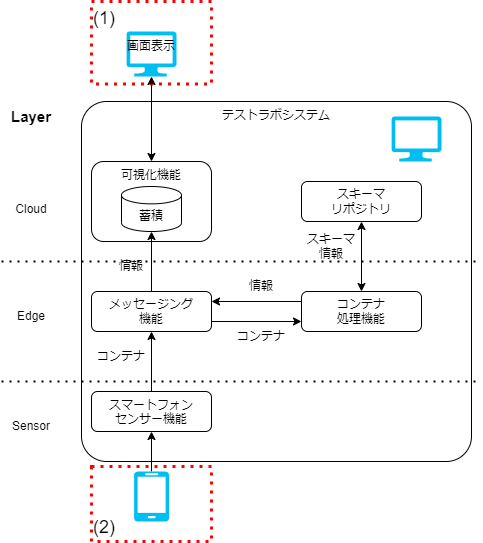

The diagram above was exported from draw.io. Its source (the exported page's mxGraphModel, read from the mxfile embedded in the PNG):
<mxGraphModel dx="665" dy="1724" grid="1" gridSize="10" guides="1" tooltips="1" connect="1" arrows="1" fold="1" page="1" pageScale="1" pageWidth="827" pageHeight="1169" math="0" shadow="0">
  <root>
    <mxCell id="0" />
    <mxCell id="1" parent="0" />
    <mxCell id="92" value="&lt;font style=&quot;font-size: 18px;&quot;&gt;(2)&lt;/font&gt;" style="rounded=0;whiteSpace=wrap;html=1;dashed=1;dashPattern=1 2;strokeWidth=3;strokeColor=#FF0000;verticalAlign=bottom;align=left;" vertex="1" parent="1">
      <mxGeometry x="130" y="285" width="120" height="75" as="geometry" />
    </mxCell>
    <mxCell id="90" value="&lt;font style=&quot;font-size: 18px;&quot;&gt;(1)&lt;/font&gt;" style="rounded=0;whiteSpace=wrap;html=1;dashed=1;dashPattern=1 2;strokeWidth=3;strokeColor=#FF0000;align=left;verticalAlign=top;" vertex="1" parent="1">
      <mxGeometry x="130" y="-180" width="120" height="82.5" as="geometry" />
    </mxCell>
    <mxCell id="45" value="テストラボシステム" style="rounded=1;whiteSpace=wrap;html=1;fillColor=none;align=center;verticalAlign=top;arcSize=7;" parent="1" vertex="1">
      <mxGeometry x="120" y="-80" width="390" height="360" as="geometry" />
    </mxCell>
    <mxCell id="48" value="" style="edgeStyle=none;html=1;" parent="1" source="39" target="43" edge="1">
      <mxGeometry relative="1" as="geometry" />
    </mxCell>
    <mxCell id="39" value="&lt;span style=&quot;border-color: var(--border-color);&quot;&gt;スマートフォン&lt;/span&gt;&lt;br style=&quot;border-color: var(--border-color);&quot;&gt;&lt;span style=&quot;border-color: var(--border-color);&quot;&gt;センサー機能&lt;/span&gt;" style="rounded=1;whiteSpace=wrap;html=1;fillColor=none;verticalAlign=top;" parent="1" vertex="1">
      <mxGeometry x="130" y="210" width="120" height="40" as="geometry" />
    </mxCell>
    <mxCell id="47" value="" style="edgeStyle=none;html=1;" parent="1" source="43" target="64" edge="1">
      <mxGeometry relative="1" as="geometry" />
    </mxCell>
    <mxCell id="43" value="メッセージング&lt;br&gt;機能" style="rounded=1;whiteSpace=wrap;html=1;fillColor=none;" parent="1" vertex="1">
      <mxGeometry x="130" y="110" width="120" height="40" as="geometry" />
    </mxCell>
    <mxCell id="44" value="コンテナ&lt;br&gt;処理機能" style="rounded=1;whiteSpace=wrap;html=1;fillColor=none;" parent="1" vertex="1">
      <mxGeometry x="340" y="110" width="120" height="40" as="geometry" />
    </mxCell>
    <mxCell id="50" value="情報" style="text;html=1;strokeColor=none;fillColor=none;align=center;verticalAlign=middle;whiteSpace=wrap;rounded=0;" parent="1" vertex="1">
      <mxGeometry x="140" y="70" width="60" height="30" as="geometry" />
    </mxCell>
    <mxCell id="51" value="コンテナ" style="text;html=1;strokeColor=none;fillColor=none;align=center;verticalAlign=middle;whiteSpace=wrap;rounded=0;" parent="1" vertex="1">
      <mxGeometry x="130" y="160" width="60" height="30" as="geometry" />
    </mxCell>
    <mxCell id="53" value="" style="endArrow=classic;html=1;exitX=1;exitY=0.75;exitDx=0;exitDy=0;entryX=0;entryY=0.75;entryDx=0;entryDy=0;" parent="1" source="43" target="44" edge="1">
      <mxGeometry width="50" height="50" relative="1" as="geometry">
        <mxPoint x="380" y="370" as="sourcePoint" />
        <mxPoint x="430" y="320" as="targetPoint" />
      </mxGeometry>
    </mxCell>
    <mxCell id="55" value="" style="endArrow=classic;html=1;exitX=0;exitY=0.25;exitDx=0;exitDy=0;entryX=1;entryY=0.25;entryDx=0;entryDy=0;" parent="1" source="44" target="43" edge="1">
      <mxGeometry width="50" height="50" relative="1" as="geometry">
        <mxPoint x="380" y="370" as="sourcePoint" />
        <mxPoint x="430" y="320" as="targetPoint" />
      </mxGeometry>
    </mxCell>
    <mxCell id="61" value="スキーマ&lt;br&gt;リポジトリ" style="rounded=1;whiteSpace=wrap;html=1;fillColor=none;" parent="1" vertex="1">
      <mxGeometry x="340" width="120" height="40" as="geometry" />
    </mxCell>
    <mxCell id="64" value="蓄積" style="shape=cylinder3;whiteSpace=wrap;html=1;boundedLbl=1;backgroundOutline=1;size=8.676963806152344;" parent="1" vertex="1">
      <mxGeometry x="160" y="5" width="60" height="45" as="geometry" />
    </mxCell>
    <mxCell id="66" value="コンテナ" style="text;html=1;strokeColor=none;fillColor=none;align=center;verticalAlign=middle;whiteSpace=wrap;rounded=0;" parent="1" vertex="1">
      <mxGeometry x="270" y="140" width="60" height="30" as="geometry" />
    </mxCell>
    <mxCell id="67" value="情報" style="text;html=1;strokeColor=none;fillColor=none;align=center;verticalAlign=middle;whiteSpace=wrap;rounded=0;" parent="1" vertex="1">
      <mxGeometry x="270" y="90" width="60" height="30" as="geometry" />
    </mxCell>
    <mxCell id="68" value="スキーマ情報" style="text;html=1;strokeColor=none;fillColor=none;align=center;verticalAlign=middle;whiteSpace=wrap;rounded=0;" parent="1" vertex="1">
      <mxGeometry x="340" y="50" width="60" height="30" as="geometry" />
    </mxCell>
    <mxCell id="69" value="" style="endArrow=classic;startArrow=classic;html=1;entryX=0.5;entryY=1;entryDx=0;entryDy=0;exitX=0.5;exitY=0;exitDx=0;exitDy=0;" parent="1" source="44" target="61" edge="1">
      <mxGeometry width="50" height="50" relative="1" as="geometry">
        <mxPoint x="280" y="210" as="sourcePoint" />
        <mxPoint x="330" y="160" as="targetPoint" />
      </mxGeometry>
    </mxCell>
    <mxCell id="74" value="" style="edgeStyle=none;html=1;" parent="1" source="72" target="39" edge="1">
      <mxGeometry relative="1" as="geometry">
        <mxPoint x="280" y="350" as="targetPoint" />
      </mxGeometry>
    </mxCell>
    <mxCell id="72" value="" style="verticalLabelPosition=bottom;html=1;verticalAlign=top;align=center;strokeColor=none;fillColor=#00BEF2;shape=mxgraph.azure.mobile;pointerEvents=1;" parent="1" vertex="1">
      <mxGeometry x="172.5" y="290" width="35" height="50" as="geometry" />
    </mxCell>
    <mxCell id="73" value="" style="verticalLabelPosition=bottom;html=1;verticalAlign=top;align=center;strokeColor=none;fillColor=#00BEF2;shape=mxgraph.azure.computer;pointerEvents=1;" parent="1" vertex="1">
      <mxGeometry x="430" y="-65" width="50" height="45" as="geometry" />
    </mxCell>
    <mxCell id="75" value="可視化機能" style="rounded=1;whiteSpace=wrap;html=1;fillColor=none;verticalAlign=top;" parent="1" vertex="1">
      <mxGeometry x="130" y="-20" width="120" height="80" as="geometry" />
    </mxCell>
    <mxCell id="79" value="" style="endArrow=none;dashed=1;html=1;dashPattern=1 3;strokeWidth=2;" parent="1" edge="1">
      <mxGeometry width="50" height="50" relative="1" as="geometry">
        <mxPoint x="40" y="80" as="sourcePoint" />
        <mxPoint x="520" y="80" as="targetPoint" />
      </mxGeometry>
    </mxCell>
    <mxCell id="80" value="" style="endArrow=none;dashed=1;html=1;dashPattern=1 3;strokeWidth=2;startArrow=none;" parent="1" edge="1">
      <mxGeometry width="50" height="50" relative="1" as="geometry">
        <mxPoint x="40" y="200" as="sourcePoint" />
        <mxPoint x="520" y="200" as="targetPoint" />
      </mxGeometry>
    </mxCell>
    <mxCell id="81" value="Cloud" style="text;html=1;strokeColor=none;fillColor=none;align=center;verticalAlign=middle;whiteSpace=wrap;rounded=0;" parent="1" vertex="1">
      <mxGeometry x="40" y="12.5" width="60" height="30" as="geometry" />
    </mxCell>
    <mxCell id="82" value="Layer" style="text;html=1;strokeColor=none;fillColor=none;align=center;verticalAlign=middle;whiteSpace=wrap;rounded=0;fontStyle=1;fontSize=15;" parent="1" vertex="1">
      <mxGeometry x="40" y="-80" width="60" height="30" as="geometry" />
    </mxCell>
    <mxCell id="83" value="Edge" style="text;html=1;strokeColor=none;fillColor=none;align=center;verticalAlign=middle;whiteSpace=wrap;rounded=0;" parent="1" vertex="1">
      <mxGeometry x="40" y="120" width="60" height="30" as="geometry" />
    </mxCell>
    <mxCell id="84" value="Sensor" style="text;html=1;strokeColor=none;fillColor=none;align=center;verticalAlign=middle;whiteSpace=wrap;rounded=0;" parent="1" vertex="1">
      <mxGeometry x="40" y="230" width="60" height="30" as="geometry" />
    </mxCell>
    <mxCell id="86" value="" style="edgeStyle=none;html=1;startArrow=classic;startFill=1;" edge="1" parent="1" source="85" target="75">
      <mxGeometry relative="1" as="geometry" />
    </mxCell>
    <mxCell id="85" value="" style="verticalLabelPosition=bottom;html=1;verticalAlign=top;align=center;strokeColor=none;fillColor=#00BEF2;shape=mxgraph.azure.computer;pointerEvents=1;" vertex="1" parent="1">
      <mxGeometry x="165" y="-150" width="50" height="45" as="geometry" />
    </mxCell>
    <mxCell id="89" value="画面表示" style="text;html=1;strokeColor=none;fillColor=none;align=center;verticalAlign=middle;whiteSpace=wrap;rounded=0;" vertex="1" parent="1">
      <mxGeometry x="160" y="-150" width="60" height="30" as="geometry" />
    </mxCell>
  </root>
</mxGraphModel>